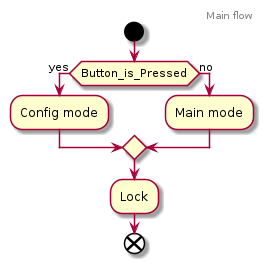

The diagram above was rendered by PlantUML. Its source (embedded in the PNG):
@startuml

header
Main flow
endheader
start
if (Button_is_Pressed) then (yes)
 :Config mode;
else (no)
 :Main mode;
endif
:Lock;
end
@enduml